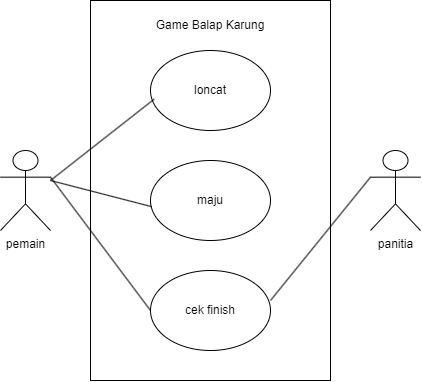

The diagram above was exported from draw.io. Its source (the exported page's mxGraphModel, read from the mxfile embedded in the PNG):
<mxGraphModel dx="733" dy="398" grid="1" gridSize="10" guides="1" tooltips="1" connect="1" arrows="1" fold="1" page="1" pageScale="1" pageWidth="850" pageHeight="1100" math="0" shadow="0">
  <root>
    <mxCell id="0" />
    <mxCell id="1" parent="0" />
    <mxCell id="Qwt0kjIGUXBWaIMYUYQd-3" value="" style="rounded=0;whiteSpace=wrap;html=1;rotation=-90;" vertex="1" parent="1">
      <mxGeometry x="220" y="130" width="380" height="240" as="geometry" />
    </mxCell>
    <mxCell id="Qwt0kjIGUXBWaIMYUYQd-5" value="Game Balap Karung" style="text;html=1;strokeColor=none;fillColor=none;align=center;verticalAlign=middle;whiteSpace=wrap;rounded=0;" vertex="1" parent="1">
      <mxGeometry x="340" y="70" width="140" height="30" as="geometry" />
    </mxCell>
    <mxCell id="Qwt0kjIGUXBWaIMYUYQd-6" value="" style="ellipse;whiteSpace=wrap;html=1;" vertex="1" parent="1">
      <mxGeometry x="350" y="110" width="120" height="80" as="geometry" />
    </mxCell>
    <mxCell id="Qwt0kjIGUXBWaIMYUYQd-7" value="maju" style="ellipse;whiteSpace=wrap;html=1;" vertex="1" parent="1">
      <mxGeometry x="350" y="220" width="120" height="80" as="geometry" />
    </mxCell>
    <mxCell id="Qwt0kjIGUXBWaIMYUYQd-8" value="cek finish" style="ellipse;whiteSpace=wrap;html=1;" vertex="1" parent="1">
      <mxGeometry x="350" y="330" width="120" height="80" as="geometry" />
    </mxCell>
    <mxCell id="Qwt0kjIGUXBWaIMYUYQd-9" value="loncat" style="text;html=1;strokeColor=none;fillColor=none;align=center;verticalAlign=middle;whiteSpace=wrap;rounded=0;" vertex="1" parent="1">
      <mxGeometry x="380" y="135" width="60" height="30" as="geometry" />
    </mxCell>
    <mxCell id="Qwt0kjIGUXBWaIMYUYQd-10" value="pemain" style="shape=umlActor;verticalLabelPosition=bottom;verticalAlign=top;html=1;outlineConnect=0;" vertex="1" parent="1">
      <mxGeometry x="200" y="210" width="50" height="80" as="geometry" />
    </mxCell>
    <mxCell id="Qwt0kjIGUXBWaIMYUYQd-15" value="panitia" style="shape=umlActor;verticalLabelPosition=bottom;verticalAlign=top;html=1;outlineConnect=0;" vertex="1" parent="1">
      <mxGeometry x="570" y="210" width="50" height="80" as="geometry" />
    </mxCell>
    <mxCell id="Qwt0kjIGUXBWaIMYUYQd-18" value="" style="endArrow=none;html=1;rounded=0;entryX=0.031;entryY=0.608;entryDx=0;entryDy=0;entryPerimeter=0;" edge="1" parent="1" target="Qwt0kjIGUXBWaIMYUYQd-6">
      <mxGeometry width="50" height="50" relative="1" as="geometry">
        <mxPoint x="250" y="240" as="sourcePoint" />
        <mxPoint x="300" y="190" as="targetPoint" />
      </mxGeometry>
    </mxCell>
    <mxCell id="Qwt0kjIGUXBWaIMYUYQd-19" value="" style="endArrow=none;html=1;rounded=0;entryX=0.01;entryY=0.577;entryDx=0;entryDy=0;entryPerimeter=0;" edge="1" parent="1" target="Qwt0kjIGUXBWaIMYUYQd-7">
      <mxGeometry width="50" height="50" relative="1" as="geometry">
        <mxPoint x="250" y="240" as="sourcePoint" />
        <mxPoint x="300" y="220" as="targetPoint" />
      </mxGeometry>
    </mxCell>
    <mxCell id="Qwt0kjIGUXBWaIMYUYQd-20" value="" style="endArrow=none;html=1;rounded=0;exitX=1;exitY=0.3333333333333333;exitDx=0;exitDy=0;exitPerimeter=0;entryX=0;entryY=0.5;entryDx=0;entryDy=0;" edge="1" parent="1" source="Qwt0kjIGUXBWaIMYUYQd-10" target="Qwt0kjIGUXBWaIMYUYQd-8">
      <mxGeometry width="50" height="50" relative="1" as="geometry">
        <mxPoint x="250" y="300" as="sourcePoint" />
        <mxPoint x="300" y="250" as="targetPoint" />
      </mxGeometry>
    </mxCell>
    <mxCell id="Qwt0kjIGUXBWaIMYUYQd-21" value="" style="endArrow=none;html=1;rounded=0;entryX=0;entryY=0.3333333333333333;entryDx=0;entryDy=0;entryPerimeter=0;" edge="1" parent="1" target="Qwt0kjIGUXBWaIMYUYQd-15">
      <mxGeometry width="50" height="50" relative="1" as="geometry">
        <mxPoint x="470" y="360" as="sourcePoint" />
        <mxPoint x="520" y="310" as="targetPoint" />
      </mxGeometry>
    </mxCell>
  </root>
</mxGraphModel>